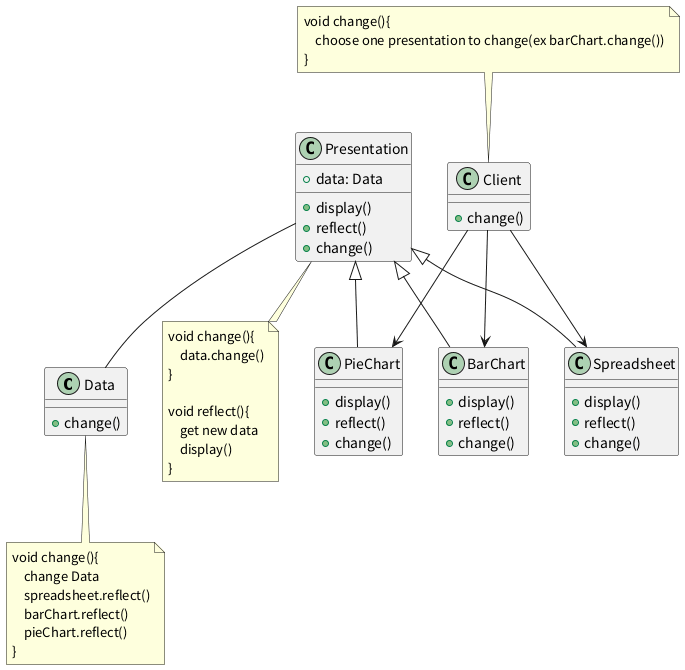

The diagram above was rendered by PlantUML. Its source (embedded in the PNG):
@startuml init2
class Data{
    + change()
}

note bottom of Data
    void change(){
        change Data
        spreadsheet.reflect()
        barChart.reflect()
        pieChart.reflect()
    }
end note

class Presentation{
    + data: Data
    + display()
    + reflect()
    + change()
}

note bottom of Presentation
    void change(){
        data.change()
    }

    void reflect(){
        get new data
        display()
    }
end note

together{
    class Spreadsheet{
        + display()
        + reflect()
        + change()
    }

    class BarChart{
        + display()
        + reflect()
        + change()
    }

    class PieChart{
        + display()
        + reflect()
        + change()
    }
}

class Client{
    + change()
}

note top of Client
void change(){
    choose one presentation to change(ex barChart.change())
}
end note

Presentation <|-- Spreadsheet
Presentation <|-- BarChart
Presentation <|-- PieChart

Presentation -- Data

Client --> Spreadsheet
Client --> BarChart
Client --> PieChart

@enduml